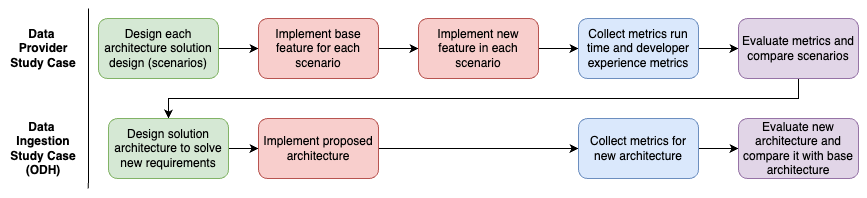

The diagram above was exported from draw.io. Its source (the exported page's mxGraphModel, read from the mxfile embedded in the PNG):
<mxGraphModel dx="2074" dy="819" grid="1" gridSize="10" guides="1" tooltips="1" connect="1" arrows="1" fold="1" page="1" pageScale="1" pageWidth="827" pageHeight="1169" math="0" shadow="0">
  <root>
    <mxCell id="0" />
    <mxCell id="1" parent="0" />
    <mxCell id="NJL0x9kMi7AfNI69CEO7-1" value="&lt;font&gt;&lt;b&gt;Data&amp;nbsp;&lt;/b&gt;&lt;/font&gt;&lt;div&gt;&lt;font&gt;&lt;b&gt;Provider&lt;/b&gt;&lt;/font&gt;&lt;/div&gt;&lt;div&gt;&lt;font&gt;&lt;b&gt;Study Case&lt;/b&gt;&lt;/font&gt;&lt;/div&gt;" style="text;html=1;align=center;verticalAlign=middle;whiteSpace=wrap;rounded=0;" parent="1" vertex="1">
      <mxGeometry x="40" y="40" width="70" height="80" as="geometry" />
    </mxCell>
    <mxCell id="NJL0x9kMi7AfNI69CEO7-2" style="edgeStyle=orthogonalEdgeStyle;rounded=0;orthogonalLoop=1;jettySize=auto;html=1;entryX=0;entryY=0.5;entryDx=0;entryDy=0;" parent="1" source="NJL0x9kMi7AfNI69CEO7-3" target="NJL0x9kMi7AfNI69CEO7-5" edge="1">
      <mxGeometry relative="1" as="geometry" />
    </mxCell>
    <mxCell id="NJL0x9kMi7AfNI69CEO7-3" value="Design each architecture solution design (scenarios)" style="rounded=1;whiteSpace=wrap;html=1;fillColor=#d5e8d4;strokeColor=#82b366;" parent="1" vertex="1">
      <mxGeometry x="130" y="50" width="120" height="60" as="geometry" />
    </mxCell>
    <mxCell id="NJL0x9kMi7AfNI69CEO7-4" style="edgeStyle=orthogonalEdgeStyle;rounded=0;orthogonalLoop=1;jettySize=auto;html=1;entryX=0;entryY=0.5;entryDx=0;entryDy=0;" parent="1" source="NJL0x9kMi7AfNI69CEO7-5" target="NJL0x9kMi7AfNI69CEO7-7" edge="1">
      <mxGeometry relative="1" as="geometry" />
    </mxCell>
    <mxCell id="NJL0x9kMi7AfNI69CEO7-5" value="Implement base feature for each scenario" style="rounded=1;whiteSpace=wrap;html=1;fillColor=#f8cecc;strokeColor=#b85450;" parent="1" vertex="1">
      <mxGeometry x="290" y="50" width="120" height="60" as="geometry" />
    </mxCell>
    <mxCell id="NJL0x9kMi7AfNI69CEO7-6" style="edgeStyle=orthogonalEdgeStyle;rounded=0;orthogonalLoop=1;jettySize=auto;html=1;entryX=0;entryY=0.5;entryDx=0;entryDy=0;" parent="1" source="NJL0x9kMi7AfNI69CEO7-7" target="NJL0x9kMi7AfNI69CEO7-9" edge="1">
      <mxGeometry relative="1" as="geometry" />
    </mxCell>
    <mxCell id="NJL0x9kMi7AfNI69CEO7-7" value="Implement new feature in each scenario" style="rounded=1;whiteSpace=wrap;html=1;fillColor=#f8cecc;strokeColor=#b85450;" parent="1" vertex="1">
      <mxGeometry x="450" y="50" width="120" height="60" as="geometry" />
    </mxCell>
    <mxCell id="NJL0x9kMi7AfNI69CEO7-8" style="edgeStyle=orthogonalEdgeStyle;rounded=0;orthogonalLoop=1;jettySize=auto;html=1;entryX=0;entryY=0.5;entryDx=0;entryDy=0;" parent="1" source="NJL0x9kMi7AfNI69CEO7-9" target="NJL0x9kMi7AfNI69CEO7-11" edge="1">
      <mxGeometry relative="1" as="geometry" />
    </mxCell>
    <mxCell id="NJL0x9kMi7AfNI69CEO7-9" value="Collect metrics run time and developer experience metrics" style="rounded=1;whiteSpace=wrap;html=1;fillColor=#dae8fc;strokeColor=#6c8ebf;" parent="1" vertex="1">
      <mxGeometry x="610" y="50" width="120" height="60" as="geometry" />
    </mxCell>
    <mxCell id="NJL0x9kMi7AfNI69CEO7-10" style="edgeStyle=orthogonalEdgeStyle;rounded=0;orthogonalLoop=1;jettySize=auto;html=1;entryX=0.5;entryY=0;entryDx=0;entryDy=0;" parent="1" source="NJL0x9kMi7AfNI69CEO7-11" target="NJL0x9kMi7AfNI69CEO7-15" edge="1">
      <mxGeometry relative="1" as="geometry">
        <Array as="points">
          <mxPoint x="830" y="130" />
          <mxPoint x="200" y="130" />
        </Array>
      </mxGeometry>
    </mxCell>
    <mxCell id="NJL0x9kMi7AfNI69CEO7-11" value="Evaluate metrics and compare scenarios" style="rounded=1;whiteSpace=wrap;html=1;fillColor=#e1d5e7;strokeColor=#9673a6;" parent="1" vertex="1">
      <mxGeometry x="770" y="50" width="120" height="60" as="geometry" />
    </mxCell>
    <mxCell id="NJL0x9kMi7AfNI69CEO7-12" value="&lt;font&gt;&lt;b&gt;Data&amp;nbsp;&lt;/b&gt;&lt;/font&gt;&lt;div&gt;&lt;font&gt;&lt;b&gt;Ingestion&lt;/b&gt;&lt;/font&gt;&lt;/div&gt;&lt;div&gt;&lt;font&gt;&lt;b&gt;Study Case (ODH)&lt;/b&gt;&lt;/font&gt;&lt;/div&gt;" style="text;html=1;align=center;verticalAlign=middle;whiteSpace=wrap;rounded=0;" parent="1" vertex="1">
      <mxGeometry x="40" y="140" width="70" height="80" as="geometry" />
    </mxCell>
    <mxCell id="NJL0x9kMi7AfNI69CEO7-13" value="" style="endArrow=none;html=1;rounded=0;" parent="1" edge="1">
      <mxGeometry width="50" height="50" relative="1" as="geometry">
        <mxPoint x="120" y="40" as="sourcePoint" />
        <mxPoint x="119.87" y="220" as="targetPoint" />
      </mxGeometry>
    </mxCell>
    <mxCell id="NJL0x9kMi7AfNI69CEO7-14" style="edgeStyle=orthogonalEdgeStyle;rounded=0;orthogonalLoop=1;jettySize=auto;html=1;entryX=0;entryY=0.5;entryDx=0;entryDy=0;" parent="1" source="NJL0x9kMi7AfNI69CEO7-15" target="NJL0x9kMi7AfNI69CEO7-17" edge="1">
      <mxGeometry relative="1" as="geometry" />
    </mxCell>
    <mxCell id="NJL0x9kMi7AfNI69CEO7-15" value="Design solution architecture to solve new requirements" style="rounded=1;whiteSpace=wrap;html=1;fillColor=#d5e8d4;strokeColor=#82b366;" parent="1" vertex="1">
      <mxGeometry x="140" y="150" width="120" height="60" as="geometry" />
    </mxCell>
    <mxCell id="NJL0x9kMi7AfNI69CEO7-16" style="edgeStyle=orthogonalEdgeStyle;rounded=0;orthogonalLoop=1;jettySize=auto;html=1;entryX=0;entryY=0.5;entryDx=0;entryDy=0;" parent="1" source="NJL0x9kMi7AfNI69CEO7-17" target="NJL0x9kMi7AfNI69CEO7-19" edge="1">
      <mxGeometry relative="1" as="geometry" />
    </mxCell>
    <mxCell id="NJL0x9kMi7AfNI69CEO7-17" value="Implement proposed architecture" style="rounded=1;whiteSpace=wrap;html=1;fillColor=#f8cecc;strokeColor=#b85450;" parent="1" vertex="1">
      <mxGeometry x="290" y="150" width="120" height="60" as="geometry" />
    </mxCell>
    <mxCell id="NJL0x9kMi7AfNI69CEO7-18" style="edgeStyle=orthogonalEdgeStyle;rounded=0;orthogonalLoop=1;jettySize=auto;html=1;entryX=0;entryY=0.5;entryDx=0;entryDy=0;" parent="1" source="NJL0x9kMi7AfNI69CEO7-19" target="NJL0x9kMi7AfNI69CEO7-20" edge="1">
      <mxGeometry relative="1" as="geometry" />
    </mxCell>
    <mxCell id="NJL0x9kMi7AfNI69CEO7-19" value="Collect metrics for new architecture" style="rounded=1;whiteSpace=wrap;html=1;fillColor=#dae8fc;strokeColor=#6c8ebf;" parent="1" vertex="1">
      <mxGeometry x="610" y="150" width="120" height="60" as="geometry" />
    </mxCell>
    <mxCell id="NJL0x9kMi7AfNI69CEO7-20" value="Evaluate new architecture and compare it with base architecture" style="rounded=1;whiteSpace=wrap;html=1;fillColor=#e1d5e7;strokeColor=#9673a6;" parent="1" vertex="1">
      <mxGeometry x="770" y="150" width="120" height="60" as="geometry" />
    </mxCell>
  </root>
</mxGraphModel>